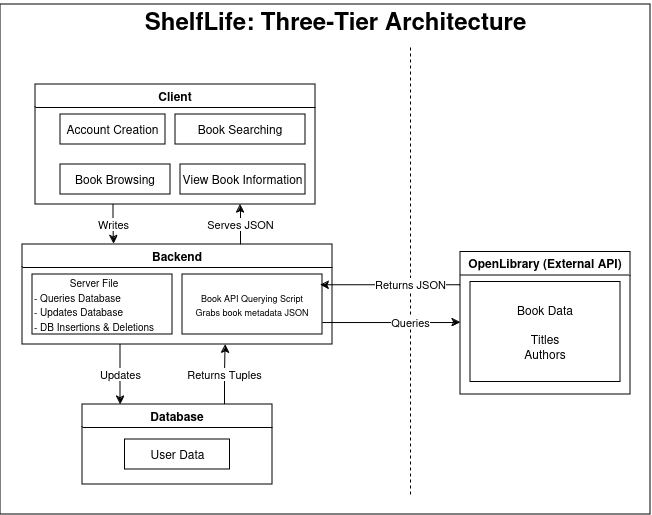

The diagram above was exported from draw.io. Its source (the exported page's mxGraphModel, read from the mxfile embedded in the PNG):
<mxGraphModel dx="1430" dy="727" grid="1" gridSize="10" guides="1" tooltips="1" connect="1" arrows="1" fold="1" page="1" pageScale="1" pageWidth="850" pageHeight="1100" math="0" shadow="0">
  <root>
    <mxCell id="0" />
    <mxCell id="1" parent="0" />
    <mxCell id="acvkUQdhUDw_j7MMCVlX-74" value="" style="rounded=0;whiteSpace=wrap;html=1;fillColor=none;" parent="1" vertex="1">
      <mxGeometry x="380" y="70" width="650" height="510" as="geometry" />
    </mxCell>
    <mxCell id="acvkUQdhUDw_j7MMCVlX-71" value="" style="endArrow=none;dashed=1;html=1;rounded=0;" parent="1" edge="1">
      <mxGeometry width="50" height="50" relative="1" as="geometry">
        <mxPoint x="790" y="560" as="sourcePoint" />
        <mxPoint x="790" y="110" as="targetPoint" />
      </mxGeometry>
    </mxCell>
    <mxCell id="acvkUQdhUDw_j7MMCVlX-37" value="Updates" style="edgeStyle=orthogonalEdgeStyle;rounded=0;orthogonalLoop=1;jettySize=auto;html=1;" parent="1" source="acvkUQdhUDw_j7MMCVlX-11" target="acvkUQdhUDw_j7MMCVlX-18" edge="1">
      <mxGeometry x="0.0068" relative="1" as="geometry">
        <Array as="points">
          <mxPoint x="500" y="440" />
          <mxPoint x="500" y="440" />
        </Array>
        <mxPoint as="offset" />
      </mxGeometry>
    </mxCell>
    <mxCell id="acvkUQdhUDw_j7MMCVlX-45" value="Serves JSON" style="edgeStyle=orthogonalEdgeStyle;rounded=0;orthogonalLoop=1;jettySize=auto;html=1;" parent="1" source="acvkUQdhUDw_j7MMCVlX-11" edge="1">
      <mxGeometry relative="1" as="geometry">
        <mxPoint x="620" y="270" as="targetPoint" />
        <Array as="points">
          <mxPoint x="620" y="270" />
        </Array>
      </mxGeometry>
    </mxCell>
    <mxCell id="acvkUQdhUDw_j7MMCVlX-11" value="Backend" style="swimlane;startSize=23;" parent="1" vertex="1">
      <mxGeometry x="402" y="310" width="310" height="100" as="geometry" />
    </mxCell>
    <mxCell id="acvkUQdhUDw_j7MMCVlX-16" value="&lt;div align=&quot;center&quot;&gt;&lt;font style=&quot;font-size: 10px;&quot;&gt;Server File&lt;/font&gt;&lt;/div&gt;&lt;div align=&quot;left&quot;&gt;&lt;font style=&quot;font-size: 10px;&quot;&gt;- Queries Database&lt;br&gt;- Updates Database&lt;br&gt;- DB Insertions &amp;amp; Deletions&lt;/font&gt;&lt;/div&gt;" style="whiteSpace=wrap;html=1;align=left;" parent="acvkUQdhUDw_j7MMCVlX-11" vertex="1">
      <mxGeometry x="10" y="30" width="140" height="60" as="geometry" />
    </mxCell>
    <mxCell id="acvkUQdhUDw_j7MMCVlX-17" value="&lt;div align=&quot;center&quot;&gt;&lt;font style=&quot;font-size: 9px;&quot;&gt;Book API Querying Script&lt;br&gt;&lt;/font&gt;&lt;/div&gt;&lt;div align=&quot;center&quot;&gt;&lt;font style=&quot;font-size: 9px;&quot;&gt;Grabs book metadata JSON&lt;br&gt;&lt;/font&gt;&lt;/div&gt;" style="whiteSpace=wrap;html=1;align=center;" parent="acvkUQdhUDw_j7MMCVlX-11" vertex="1">
      <mxGeometry x="160" y="30" width="140" height="60" as="geometry" />
    </mxCell>
    <mxCell id="lTwqYfA5Emn3AacacQtZ-1" value="Returns Tuples" style="edgeStyle=orthogonalEdgeStyle;rounded=0;orthogonalLoop=1;jettySize=auto;html=1;exitX=0.75;exitY=0;exitDx=0;exitDy=0;" parent="1" source="acvkUQdhUDw_j7MMCVlX-18" edge="1">
      <mxGeometry relative="1" as="geometry">
        <mxPoint x="605" y="410" as="targetPoint" />
        <Array as="points">
          <mxPoint x="605" y="440" />
          <mxPoint x="605" y="440" />
          <mxPoint x="605" y="410" />
        </Array>
      </mxGeometry>
    </mxCell>
    <mxCell id="acvkUQdhUDw_j7MMCVlX-18" value="Database" style="swimlane;" parent="1" vertex="1">
      <mxGeometry x="462" y="470" width="190" height="80" as="geometry" />
    </mxCell>
    <mxCell id="acvkUQdhUDw_j7MMCVlX-22" value="User Data" style="whiteSpace=wrap;html=1;" parent="acvkUQdhUDw_j7MMCVlX-18" vertex="1">
      <mxGeometry x="42.5" y="35" width="105" height="30" as="geometry" />
    </mxCell>
    <mxCell id="acvkUQdhUDw_j7MMCVlX-28" value="Client" style="swimlane;" parent="1" vertex="1">
      <mxGeometry x="415" y="150" width="280" height="120" as="geometry" />
    </mxCell>
    <mxCell id="acvkUQdhUDw_j7MMCVlX-29" value="Account Creation" style="whiteSpace=wrap;html=1;align=center;" parent="acvkUQdhUDw_j7MMCVlX-28" vertex="1">
      <mxGeometry x="25" y="30" width="105" height="30" as="geometry" />
    </mxCell>
    <mxCell id="acvkUQdhUDw_j7MMCVlX-33" value="&lt;div align=&quot;center&quot;&gt;Book Searching&lt;/div&gt;" style="whiteSpace=wrap;html=1;align=center;" parent="acvkUQdhUDw_j7MMCVlX-28" vertex="1">
      <mxGeometry x="140" y="30" width="130" height="30" as="geometry" />
    </mxCell>
    <mxCell id="lTwqYfA5Emn3AacacQtZ-5" value="View Book Information" style="whiteSpace=wrap;html=1;align=center;" parent="acvkUQdhUDw_j7MMCVlX-28" vertex="1">
      <mxGeometry x="145" y="80" width="125" height="30" as="geometry" />
    </mxCell>
    <mxCell id="acvkUQdhUDw_j7MMCVlX-43" value="Writes" style="edgeStyle=orthogonalEdgeStyle;rounded=0;orthogonalLoop=1;jettySize=auto;html=1;entryX=0.295;entryY=-0.006;entryDx=0;entryDy=0;entryPerimeter=0;" parent="1" source="acvkUQdhUDw_j7MMCVlX-28" target="acvkUQdhUDw_j7MMCVlX-11" edge="1">
      <mxGeometry relative="1" as="geometry">
        <Array as="points">
          <mxPoint x="493" y="290" />
          <mxPoint x="494" y="290" />
        </Array>
      </mxGeometry>
    </mxCell>
    <mxCell id="acvkUQdhUDw_j7MMCVlX-47" value="ShelfLife: Three-Tier Architecture" style="text;strokeColor=none;fillColor=none;html=1;fontSize=24;fontStyle=1;verticalAlign=middle;align=center;" parent="1" vertex="1">
      <mxGeometry x="665" y="66" width="100" height="40" as="geometry" />
    </mxCell>
    <mxCell id="acvkUQdhUDw_j7MMCVlX-62" value="Returns JSON" style="edgeStyle=orthogonalEdgeStyle;rounded=0;orthogonalLoop=1;jettySize=auto;html=1;entryX=0.986;entryY=0.178;entryDx=0;entryDy=0;entryPerimeter=0;labelBackgroundColor=#FFFFFF;labelBorderColor=none;" parent="1" source="acvkUQdhUDw_j7MMCVlX-49" target="acvkUQdhUDw_j7MMCVlX-17" edge="1">
      <mxGeometry x="-0.2855" y="-1" relative="1" as="geometry">
        <Array as="points">
          <mxPoint x="702" y="350" />
        </Array>
        <mxPoint as="offset" />
      </mxGeometry>
    </mxCell>
    <mxCell id="acvkUQdhUDw_j7MMCVlX-49" value="OpenLibrary (External API)" style="swimlane;" parent="1" vertex="1">
      <mxGeometry x="840" y="317.5" width="170" height="142.5" as="geometry">
        <mxRectangle x="840" y="317.5" width="180" height="30" as="alternateBounds" />
      </mxGeometry>
    </mxCell>
    <mxCell id="acvkUQdhUDw_j7MMCVlX-54" value="&lt;div&gt;Book Data&lt;br&gt;&lt;/div&gt;&lt;div&gt;&lt;br&gt;&lt;/div&gt;&lt;div&gt;Titles&lt;/div&gt;&lt;div&gt;Authors&lt;br&gt;&lt;/div&gt;" style="whiteSpace=wrap;html=1;" parent="acvkUQdhUDw_j7MMCVlX-49" vertex="1">
      <mxGeometry x="10" y="30" width="150" height="100" as="geometry" />
    </mxCell>
    <mxCell id="acvkUQdhUDw_j7MMCVlX-63" value="Queries" style="edgeStyle=orthogonalEdgeStyle;rounded=0;orthogonalLoop=1;jettySize=auto;html=1;" parent="1" source="acvkUQdhUDw_j7MMCVlX-17" edge="1">
      <mxGeometry x="0.2752" relative="1" as="geometry">
        <mxPoint x="840" y="388" as="targetPoint" />
        <Array as="points">
          <mxPoint x="840" y="388" />
        </Array>
        <mxPoint as="offset" />
      </mxGeometry>
    </mxCell>
    <mxCell id="lTwqYfA5Emn3AacacQtZ-4" value="&lt;div align=&quot;center&quot;&gt;Book Browsing&lt;br&gt;&lt;/div&gt;" style="whiteSpace=wrap;html=1;align=center;" parent="1" vertex="1">
      <mxGeometry x="440" y="230" width="110" height="30" as="geometry" />
    </mxCell>
  </root>
</mxGraphModel>